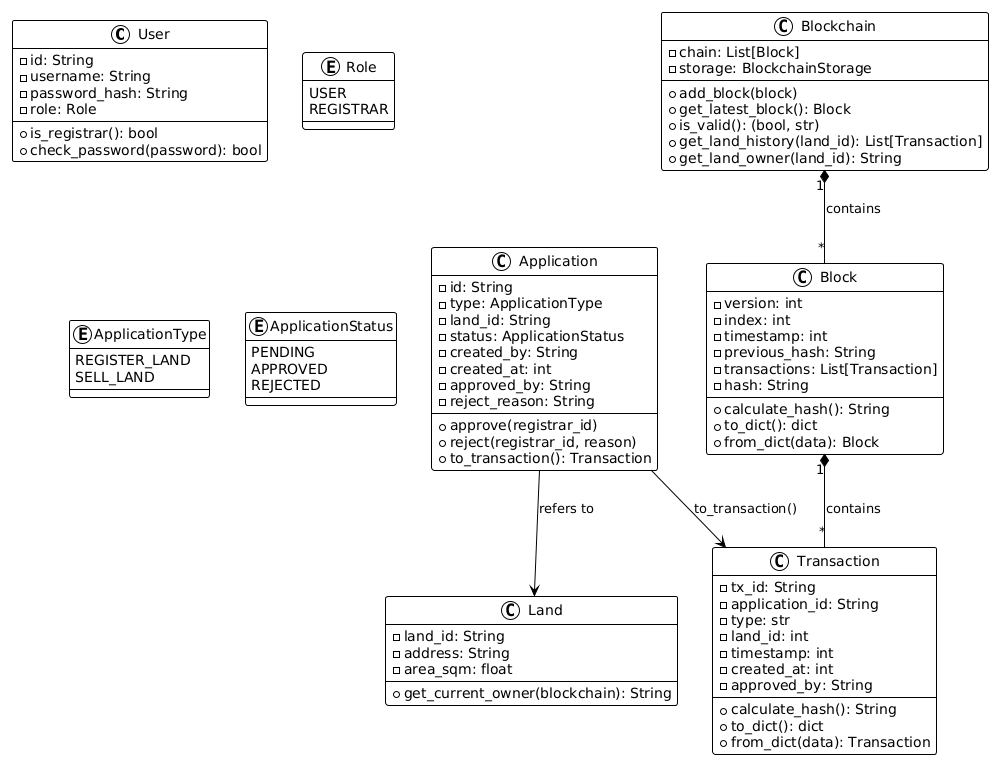

The diagram above was rendered by PlantUML. Its source (embedded in the PNG):
@startuml
!theme plain

class User {
    - id: String
    - username: String
    - password_hash: String
    - role: Role
    + is_registrar(): bool
    + check_password(password): bool
}

enum Role {
    USER
    REGISTRAR
}

class Application {
    - id: String
    - type: ApplicationType
    - land_id: String
    - status: ApplicationStatus
    - created_by: String
    - created_at: int
    - approved_by: String
    - reject_reason: String
    + approve(registrar_id)
    + reject(registrar_id, reason)
    + to_transaction(): Transaction
}

enum ApplicationType {
    REGISTER_LAND
    SELL_LAND
}

enum ApplicationStatus {
    PENDING
    APPROVED
    REJECTED
}

class Transaction {
    - tx_id: String
    - application_id: String
    - type: str
    - land_id: int
    - timestamp: int
    - created_at: int
    - approved_by: String
    + calculate_hash(): String
    + to_dict(): dict
    + from_dict(data): Transaction
}

class Block {
    - version: int
    - index: int
    - timestamp: int
    - previous_hash: String
    - transactions: List[Transaction]
    - hash: String
    + calculate_hash(): String
    + to_dict(): dict
    + from_dict(data): Block
}

class Blockchain {
    - chain: List[Block]
    - storage: BlockchainStorage
    + add_block(block)
    + get_latest_block(): Block
    + is_valid(): (bool, str)
    + get_land_history(land_id): List[Transaction]
    + get_land_owner(land_id): String
}

class Land {
    - land_id: String
    - address: String
    - area_sqm: float
    + get_current_owner(blockchain): String
}

Application --> Transaction : to_transaction()
Block "1" *-- "*" Transaction : contains
Blockchain "1" *-- "*" Block : contains
Application --> Land : refers to
@enduml